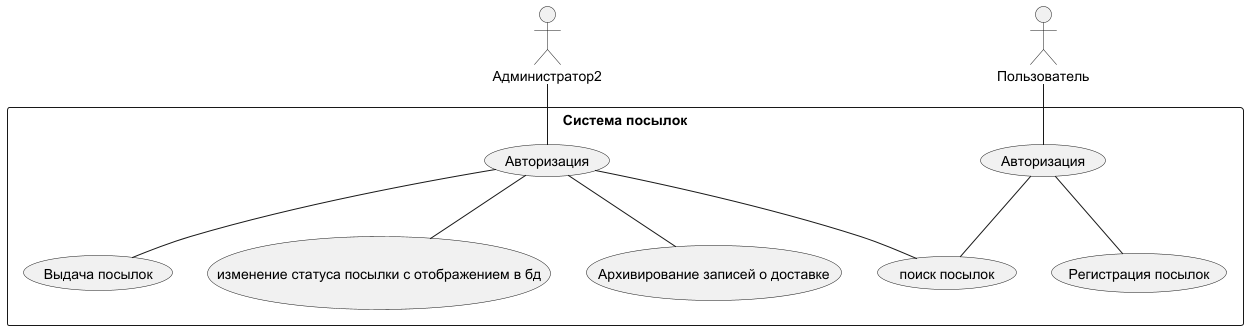

The diagram above was rendered by PlantUML. Its source (embedded in the PNG):
@startuml
skinparam packageStyle rectangle
actor "Администратор2" as User1
package "Система посылок" {
    usecase "Регистрация посылок" as UC_RegisterOf
    usecase "Выдача посылок" as UC_issuance
    usecase "Архивирование записей о доставке" as UC_report
    usecase "поиск посылок" as UC_search
    usecase "изменение статуса посылки с отображением в бд" as UC_status
    usecase "Авторизация" as UC_Register
    usecase "Авторизация" as UC_Register2
}
actor "Пользователь" as User2
User1 -- UC_Register2
UC_Register2 -- UC_issuance
UC_Register2 -- UC_report
UC_Register2 -- UC_search
UC_Register2 -- UC_status
User2 -- UC_Register
UC_Register -- UC_search
UC_Register -- UC_RegisterOf
@enduml